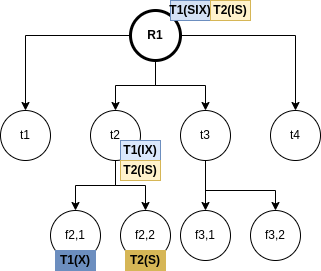

The diagram above was exported from draw.io. Its source (the exported page's mxGraphModel, read from the mxfile embedded in the PNG):
<mxGraphModel dx="992" dy="469" grid="1" gridSize="10" guides="1" tooltips="1" connect="1" arrows="1" fold="1" page="1" pageScale="1" pageWidth="827" pageHeight="1169" math="0" shadow="0">
  <root>
    <mxCell id="0" />
    <mxCell id="1" parent="0" />
    <mxCell id="_LGohG2PFpPowpf4I-oM-6" style="edgeStyle=orthogonalEdgeStyle;rounded=0;orthogonalLoop=1;jettySize=auto;html=1;entryX=0.5;entryY=0;entryDx=0;entryDy=0;" edge="1" parent="1" source="_LGohG2PFpPowpf4I-oM-1" target="_LGohG2PFpPowpf4I-oM-2">
      <mxGeometry relative="1" as="geometry" />
    </mxCell>
    <mxCell id="_LGohG2PFpPowpf4I-oM-7" style="edgeStyle=orthogonalEdgeStyle;rounded=0;orthogonalLoop=1;jettySize=auto;html=1;entryX=0.5;entryY=0;entryDx=0;entryDy=0;" edge="1" parent="1" source="_LGohG2PFpPowpf4I-oM-1" target="_LGohG2PFpPowpf4I-oM-3">
      <mxGeometry relative="1" as="geometry" />
    </mxCell>
    <mxCell id="_LGohG2PFpPowpf4I-oM-8" style="edgeStyle=orthogonalEdgeStyle;rounded=0;orthogonalLoop=1;jettySize=auto;html=1;entryX=0.5;entryY=0;entryDx=0;entryDy=0;" edge="1" parent="1" source="_LGohG2PFpPowpf4I-oM-1" target="_LGohG2PFpPowpf4I-oM-4">
      <mxGeometry relative="1" as="geometry" />
    </mxCell>
    <mxCell id="_LGohG2PFpPowpf4I-oM-9" style="edgeStyle=orthogonalEdgeStyle;rounded=0;orthogonalLoop=1;jettySize=auto;html=1;entryX=0.5;entryY=0;entryDx=0;entryDy=0;" edge="1" parent="1" source="_LGohG2PFpPowpf4I-oM-1" target="_LGohG2PFpPowpf4I-oM-5">
      <mxGeometry relative="1" as="geometry" />
    </mxCell>
    <mxCell id="_LGohG2PFpPowpf4I-oM-1" value="&lt;b&gt;R1&lt;/b&gt;" style="ellipse;whiteSpace=wrap;html=1;aspect=fixed;strokeWidth=3;" vertex="1" parent="1">
      <mxGeometry x="370" y="100" width="50" height="50" as="geometry" />
    </mxCell>
    <mxCell id="_LGohG2PFpPowpf4I-oM-2" value="t1" style="ellipse;whiteSpace=wrap;html=1;aspect=fixed;" vertex="1" parent="1">
      <mxGeometry x="240" y="200" width="50" height="50" as="geometry" />
    </mxCell>
    <mxCell id="_LGohG2PFpPowpf4I-oM-16" style="edgeStyle=orthogonalEdgeStyle;rounded=0;orthogonalLoop=1;jettySize=auto;html=1;entryX=0.5;entryY=0;entryDx=0;entryDy=0;" edge="1" parent="1" source="_LGohG2PFpPowpf4I-oM-3" target="_LGohG2PFpPowpf4I-oM-14">
      <mxGeometry relative="1" as="geometry" />
    </mxCell>
    <mxCell id="_LGohG2PFpPowpf4I-oM-17" style="edgeStyle=orthogonalEdgeStyle;rounded=0;orthogonalLoop=1;jettySize=auto;html=1;entryX=0.5;entryY=0;entryDx=0;entryDy=0;" edge="1" parent="1" source="_LGohG2PFpPowpf4I-oM-3" target="_LGohG2PFpPowpf4I-oM-15">
      <mxGeometry relative="1" as="geometry" />
    </mxCell>
    <mxCell id="_LGohG2PFpPowpf4I-oM-3" value="t2" style="ellipse;whiteSpace=wrap;html=1;aspect=fixed;" vertex="1" parent="1">
      <mxGeometry x="330" y="200" width="50" height="50" as="geometry" />
    </mxCell>
    <mxCell id="_LGohG2PFpPowpf4I-oM-25" style="edgeStyle=orthogonalEdgeStyle;rounded=0;orthogonalLoop=1;jettySize=auto;html=1;entryX=0.5;entryY=0;entryDx=0;entryDy=0;" edge="1" parent="1" source="_LGohG2PFpPowpf4I-oM-4" target="_LGohG2PFpPowpf4I-oM-23">
      <mxGeometry relative="1" as="geometry" />
    </mxCell>
    <mxCell id="_LGohG2PFpPowpf4I-oM-26" style="edgeStyle=orthogonalEdgeStyle;rounded=0;orthogonalLoop=1;jettySize=auto;html=1;entryX=0.5;entryY=0;entryDx=0;entryDy=0;" edge="1" parent="1" source="_LGohG2PFpPowpf4I-oM-4" target="_LGohG2PFpPowpf4I-oM-24">
      <mxGeometry relative="1" as="geometry">
        <Array as="points">
          <mxPoint x="445" y="280" />
          <mxPoint x="515" y="280" />
        </Array>
      </mxGeometry>
    </mxCell>
    <mxCell id="_LGohG2PFpPowpf4I-oM-4" value="t3" style="ellipse;whiteSpace=wrap;html=1;aspect=fixed;" vertex="1" parent="1">
      <mxGeometry x="420" y="200" width="50" height="50" as="geometry" />
    </mxCell>
    <mxCell id="_LGohG2PFpPowpf4I-oM-5" value="t4" style="ellipse;whiteSpace=wrap;html=1;aspect=fixed;" vertex="1" parent="1">
      <mxGeometry x="510" y="200" width="50" height="50" as="geometry" />
    </mxCell>
    <mxCell id="_LGohG2PFpPowpf4I-oM-10" value="&lt;b&gt;T1(SIX)&lt;/b&gt;" style="rounded=0;whiteSpace=wrap;html=1;strokeWidth=1;fillColor=#D4E1F5;strokeColor=#6c8ebf;" vertex="1" parent="1">
      <mxGeometry x="410" y="90" width="40" height="20" as="geometry" />
    </mxCell>
    <mxCell id="_LGohG2PFpPowpf4I-oM-14" value="f2,1" style="ellipse;whiteSpace=wrap;html=1;aspect=fixed;" vertex="1" parent="1">
      <mxGeometry x="290" y="300" width="50" height="50" as="geometry" />
    </mxCell>
    <mxCell id="_LGohG2PFpPowpf4I-oM-15" value="f2,2" style="ellipse;whiteSpace=wrap;html=1;aspect=fixed;" vertex="1" parent="1">
      <mxGeometry x="360" y="300" width="50" height="50" as="geometry" />
    </mxCell>
    <mxCell id="_LGohG2PFpPowpf4I-oM-23" value="f3,1" style="ellipse;whiteSpace=wrap;html=1;aspect=fixed;" vertex="1" parent="1">
      <mxGeometry x="420" y="300" width="50" height="50" as="geometry" />
    </mxCell>
    <mxCell id="_LGohG2PFpPowpf4I-oM-24" value="f3,2" style="ellipse;whiteSpace=wrap;html=1;aspect=fixed;" vertex="1" parent="1">
      <mxGeometry x="490" y="300" width="50" height="50" as="geometry" />
    </mxCell>
    <mxCell id="_LGohG2PFpPowpf4I-oM-31" value="&lt;b&gt;T1(IX)&lt;/b&gt;" style="rounded=0;whiteSpace=wrap;html=1;strokeWidth=1;fillColor=#dae8fc;strokeColor=#6c8ebf;" vertex="1" parent="1">
      <mxGeometry x="360" y="230" width="40" height="20" as="geometry" />
    </mxCell>
    <mxCell id="_LGohG2PFpPowpf4I-oM-32" value="&lt;b&gt;T1(X)&lt;/b&gt;" style="rounded=0;whiteSpace=wrap;html=1;strokeWidth=1;fillColor=#6C8EBF;strokeColor=#6c8ebf;" vertex="1" parent="1">
      <mxGeometry x="295" y="340" width="40" height="20" as="geometry" />
    </mxCell>
    <mxCell id="_LGohG2PFpPowpf4I-oM-33" value="&lt;b&gt;T2(IS)&lt;/b&gt;" style="rounded=0;whiteSpace=wrap;html=1;strokeWidth=1;fillColor=#fff2cc;strokeColor=#d6b656;" vertex="1" parent="1">
      <mxGeometry x="450" y="90" width="40" height="20" as="geometry" />
    </mxCell>
    <mxCell id="_LGohG2PFpPowpf4I-oM-34" value="&lt;b&gt;T2(IS)&lt;/b&gt;" style="rounded=0;whiteSpace=wrap;html=1;strokeWidth=1;fillColor=#fff2cc;strokeColor=#d6b656;" vertex="1" parent="1">
      <mxGeometry x="360" y="250" width="40" height="20" as="geometry" />
    </mxCell>
    <mxCell id="_LGohG2PFpPowpf4I-oM-35" value="&lt;b&gt;T2(S)&lt;/b&gt;" style="rounded=0;whiteSpace=wrap;html=1;strokeWidth=1;fillColor=#D6B656;strokeColor=#D6B656;" vertex="1" parent="1">
      <mxGeometry x="365" y="340" width="40" height="20" as="geometry" />
    </mxCell>
  </root>
</mxGraphModel>